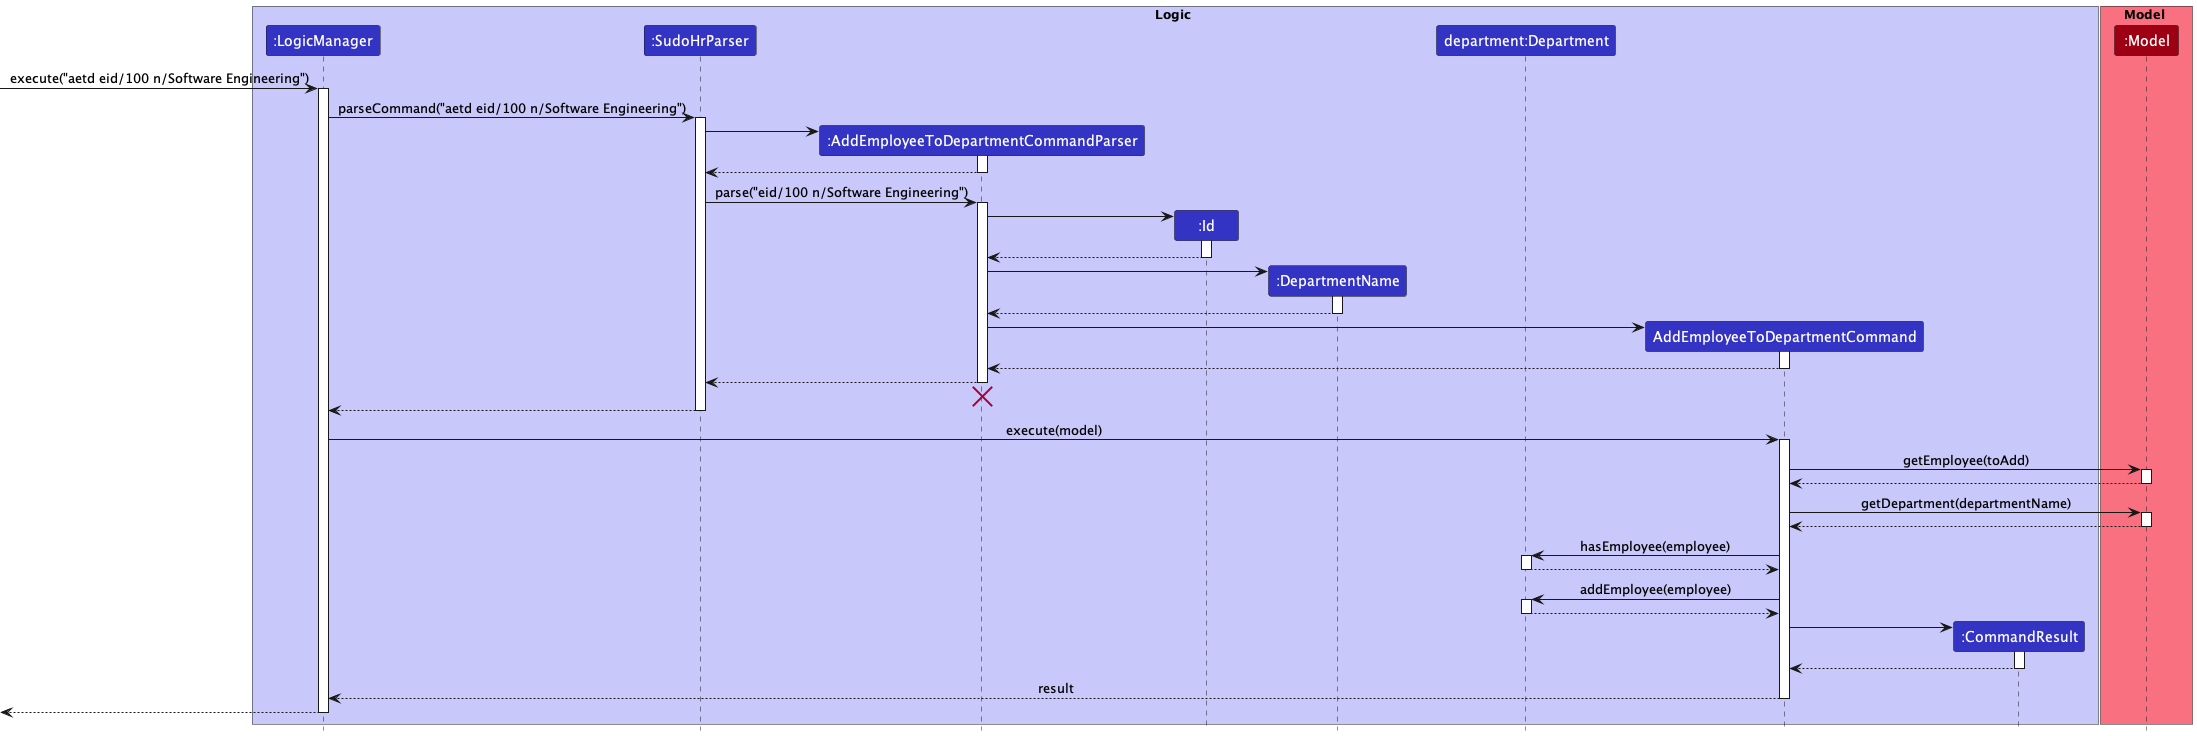

The diagram above was rendered by PlantUML. Its source (embedded in the PNG):
@startuml
!include ../../style.puml

box Logic LOGIC_COLOR_T1
participant ":LogicManager" as LogicManager LOGIC_COLOR
participant ":SudoHrParser" as SudoHrParser LOGIC_COLOR
participant ":AddEmployeeToDepartmentCommandParser" as AddEmployeeToDepartmentCommandParser LOGIC_COLOR
participant ":Id" as Id LOGIC_COLOR
participant ":DepartmentName" as DepartmentName LOGIC_COLOR
participant "department:Department" as Department LOGIC_COLOR
participant "AddEmployeeToDepartmentCommand" as AddEmployeeToDepartmentCommand LOGIC_COLOR
participant ":CommandResult" as CommandResult LOGIC_COLOR
end box

box Model MODEL_COLOR_T1
participant ":Model" as Model MODEL_COLOR
end box

[-> LogicManager : execute("aetd eid/100 n/Software Engineering")
activate LogicManager

LogicManager -> SudoHrParser : parseCommand("aetd eid/100 n/Software Engineering")
activate SudoHrParser

create AddEmployeeToDepartmentCommandParser
SudoHrParser -> AddEmployeeToDepartmentCommandParser
activate AddEmployeeToDepartmentCommandParser

AddEmployeeToDepartmentCommandParser --> SudoHrParser
deactivate AddEmployeeToDepartmentCommandParser

SudoHrParser -> AddEmployeeToDepartmentCommandParser : parse("eid/100 n/Software Engineering")
activate AddEmployeeToDepartmentCommandParser

create Id
AddEmployeeToDepartmentCommandParser -> Id
activate Id

Id --> AddEmployeeToDepartmentCommandParser
deactivate

create DepartmentName
AddEmployeeToDepartmentCommandParser -> DepartmentName
activate DepartmentName

DepartmentName --> AddEmployeeToDepartmentCommandParser
deactivate

create AddEmployeeToDepartmentCommand
AddEmployeeToDepartmentCommandParser -> AddEmployeeToDepartmentCommand
activate AddEmployeeToDepartmentCommand

AddEmployeeToDepartmentCommand --> AddEmployeeToDepartmentCommandParser
deactivate AddEmployeeToDepartmentCommand

AddEmployeeToDepartmentCommandParser --> SudoHrParser
deactivate AddEmployeeToDepartmentCommandParser
'Hidden arrow to position the destroy marker below the end of the activation bar.
AddEmployeeToDepartmentCommandParser -[hidden]-> SudoHrParser
destroy AddEmployeeToDepartmentCommandParser

SudoHrParser --> LogicManager
deactivate SudoHrParser

LogicManager -> AddEmployeeToDepartmentCommand : execute(model)
activate AddEmployeeToDepartmentCommand

AddEmployeeToDepartmentCommand -> Model : getEmployee(toAdd)
activate Model

Model --> AddEmployeeToDepartmentCommand
deactivate Model

AddEmployeeToDepartmentCommand -> Model : getDepartment(departmentName)
activate Model

Model --> AddEmployeeToDepartmentCommand
deactivate Model

AddEmployeeToDepartmentCommand -> Department : hasEmployee(employee)
activate Department

Department --> AddEmployeeToDepartmentCommand
deactivate Department

AddEmployeeToDepartmentCommand -> Department : addEmployee(employee)
activate Department

Department --> AddEmployeeToDepartmentCommand
deactivate Department

create CommandResult
AddEmployeeToDepartmentCommand -> CommandResult
activate CommandResult

CommandResult --> AddEmployeeToDepartmentCommand
deactivate CommandResult

AddEmployeeToDepartmentCommand --> LogicManager : result
deactivate AddEmployeeToDepartmentCommand

[<--LogicManager
deactivate LogicManager
@enduml